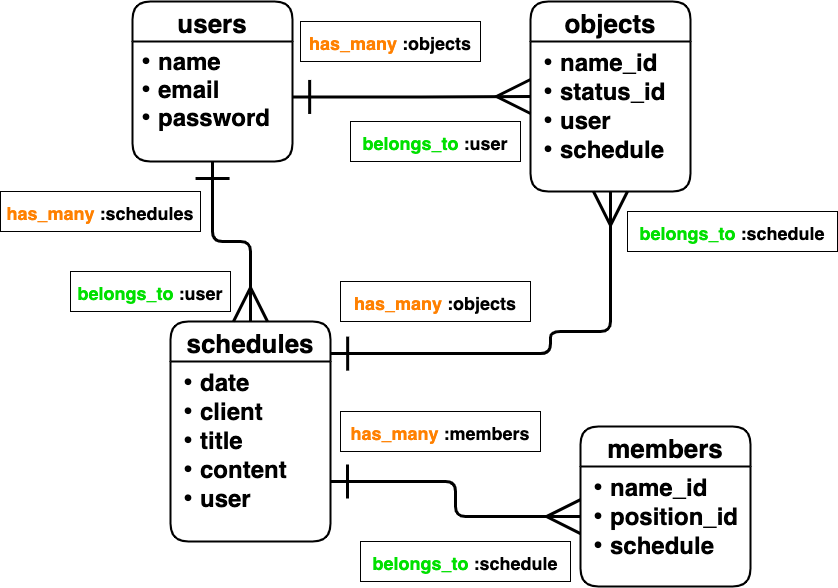

The diagram above was exported from draw.io. Its source (the exported page's mxGraphModel, read from the mxfile embedded in the PNG):
<mxGraphModel dx="1271" dy="476" grid="0" gridSize="10" guides="1" tooltips="1" connect="1" arrows="1" fold="1" page="0" pageScale="1" pageWidth="827" pageHeight="1169" math="0" shadow="0">
  <root>
    <mxCell id="0" />
    <mxCell id="1" parent="0" />
    <mxCell id="3" value="users" style="swimlane;childLayout=stackLayout;horizontal=1;startSize=40;horizontalStack=0;rounded=1;fontSize=26;fontStyle=1;strokeWidth=2;resizeParent=0;resizeLast=1;shadow=0;dashed=0;align=center;swimlaneLine=1;glass=0;swimlaneFillColor=none;" parent="1" vertex="1">
      <mxGeometry x="122" y="80" width="160" height="160" as="geometry">
        <mxRectangle x="70" y="80" width="50" height="40" as="alternateBounds" />
      </mxGeometry>
    </mxCell>
    <mxCell id="16" value="&lt;font style=&quot;font-size: 24px&quot;&gt;・name&lt;br&gt;・email&lt;br&gt;・password&lt;/font&gt;" style="text;html=1;align=left;verticalAlign=top;resizable=0;points=[];autosize=1;fontStyle=1;fontSize=12;labelPosition=center;verticalLabelPosition=middle;fontFamily=Helvetica;rounded=0;glass=0;" parent="3" vertex="1">
      <mxGeometry y="40" width="160" height="120" as="geometry" />
    </mxCell>
    <mxCell id="5" value="objects" style="swimlane;childLayout=stackLayout;horizontal=1;startSize=40;horizontalStack=0;rounded=1;fontSize=26;fontStyle=1;strokeWidth=2;resizeParent=0;resizeLast=1;shadow=0;dashed=0;align=center;" parent="1" vertex="1">
      <mxGeometry x="520" y="80" width="160" height="190" as="geometry" />
    </mxCell>
    <mxCell id="6" value="・name_id&#10;・status_id&#10;・user&#10;・schedule" style="align=left;strokeColor=none;fillColor=none;spacingLeft=4;fontSize=24;verticalAlign=top;resizable=0;rotatable=0;part=1;fontStyle=1" parent="5" vertex="1">
      <mxGeometry y="40" width="160" height="150" as="geometry" />
    </mxCell>
    <mxCell id="26" style="edgeStyle=orthogonalEdgeStyle;rounded=1;orthogonalLoop=1;jettySize=auto;html=1;exitX=1.001;exitY=0.146;exitDx=0;exitDy=0;entryX=0.5;entryY=1;entryDx=0;entryDy=0;startArrow=ERone;startFill=0;startSize=30;endArrow=ERmany;endFill=0;endSize=30;strokeWidth=3;fontFamily=Helvetica;fontSize=24;exitPerimeter=0;" parent="1" source="7" target="6" edge="1">
      <mxGeometry relative="1" as="geometry">
        <Array as="points">
          <mxPoint x="540" y="432" />
          <mxPoint x="540" y="410" />
          <mxPoint x="600" y="410" />
        </Array>
      </mxGeometry>
    </mxCell>
    <mxCell id="7" value="schedules" style="swimlane;childLayout=stackLayout;horizontal=1;startSize=40;horizontalStack=0;rounded=1;fontSize=26;fontStyle=1;strokeWidth=2;resizeParent=0;resizeLast=1;shadow=0;dashed=0;align=center;" parent="1" vertex="1">
      <mxGeometry x="160" y="400" width="160" height="220" as="geometry" />
    </mxCell>
    <mxCell id="8" value="・date&#10;・client&#10;・title&#10;・content&#10;・user" style="align=left;strokeColor=none;fillColor=none;spacingLeft=4;fontSize=24;verticalAlign=top;resizable=0;rotatable=0;part=1;fontStyle=1" parent="7" vertex="1">
      <mxGeometry y="40" width="160" height="180" as="geometry" />
    </mxCell>
    <mxCell id="9" value="members" style="swimlane;childLayout=stackLayout;horizontal=1;startSize=40;horizontalStack=0;rounded=1;fontSize=26;fontStyle=1;strokeWidth=2;resizeParent=0;resizeLast=1;shadow=0;dashed=0;align=center;" parent="1" vertex="1">
      <mxGeometry x="570" y="505" width="170" height="160" as="geometry" />
    </mxCell>
    <mxCell id="10" value="・name_id&#10;・position_id&#10;・schedule&#10;" style="align=left;strokeColor=none;fillColor=none;spacingLeft=4;fontSize=24;verticalAlign=top;resizable=0;rotatable=0;part=1;fontStyle=1" parent="9" vertex="1">
      <mxGeometry y="40" width="170" height="120" as="geometry" />
    </mxCell>
    <mxCell id="24" style="edgeStyle=orthogonalEdgeStyle;rounded=1;orthogonalLoop=1;jettySize=auto;html=1;entryX=0.5;entryY=0;entryDx=0;entryDy=0;fontFamily=Helvetica;fontSize=24;endArrow=ERmany;endFill=0;endSize=30;startArrow=ERone;startFill=0;startSize=30;strokeWidth=3;jumpStyle=none;" parent="1" source="16" target="7" edge="1">
      <mxGeometry relative="1" as="geometry" />
    </mxCell>
    <mxCell id="28" style="edgeStyle=orthogonalEdgeStyle;rounded=1;orthogonalLoop=1;jettySize=auto;html=1;entryX=0;entryY=0.417;entryDx=0;entryDy=0;entryPerimeter=0;startArrow=ERone;startFill=0;startSize=30;endArrow=ERmany;endFill=0;endSize=30;strokeWidth=3;fontFamily=Helvetica;fontSize=24;" parent="1" target="10" edge="1">
      <mxGeometry relative="1" as="geometry">
        <mxPoint x="320" y="560" as="sourcePoint" />
      </mxGeometry>
    </mxCell>
    <mxCell id="31" style="edgeStyle=orthogonalEdgeStyle;rounded=1;orthogonalLoop=1;jettySize=auto;html=1;entryX=0;entryY=0.5;entryDx=0;entryDy=0;startArrow=ERone;startFill=0;startSize=30;endArrow=ERmany;endFill=0;endSize=30;strokeWidth=3;fontFamily=Helvetica;fontSize=24;exitX=1.001;exitY=0.462;exitDx=0;exitDy=0;exitPerimeter=0;" parent="1" source="16" target="5" edge="1">
      <mxGeometry relative="1" as="geometry" />
    </mxCell>
    <mxCell id="32" value="&lt;font style=&quot;font-size: 18px&quot;&gt;&lt;b&gt;&lt;font color=&quot;#ff8000&quot;&gt;has_many&lt;/font&gt; :schedules&lt;/b&gt;&lt;/font&gt;" style="whiteSpace=wrap;html=1;align=center;fontFamily=Helvetica;fontSize=24;glass=0;rounded=0;shadow=0;sketch=0;verticalAlign=middle;" parent="1" vertex="1">
      <mxGeometry x="-10" y="270" width="200" height="40" as="geometry" />
    </mxCell>
    <mxCell id="33" value="&lt;b&gt;&lt;font style=&quot;font-size: 18px&quot;&gt;&lt;font color=&quot;#00e000&quot;&gt;belongs_to&lt;/font&gt; :user&lt;/font&gt;&lt;/b&gt;" style="whiteSpace=wrap;html=1;align=center;rounded=0;shadow=0;glass=0;sketch=0;fontFamily=Helvetica;fontSize=24;" parent="1" vertex="1">
      <mxGeometry x="60" y="350" width="160" height="40" as="geometry" />
    </mxCell>
    <mxCell id="34" value="&lt;b&gt;&lt;font style=&quot;font-size: 18px&quot;&gt;&lt;font color=&quot;#ff8000&quot;&gt;has_many&lt;/font&gt; :objects&lt;br&gt;&lt;/font&gt;&lt;/b&gt;" style="whiteSpace=wrap;html=1;align=center;rounded=0;shadow=0;glass=0;sketch=0;fontFamily=Helvetica;fontSize=24;" parent="1" vertex="1">
      <mxGeometry x="290" y="100" width="180" height="40" as="geometry" />
    </mxCell>
    <mxCell id="35" value="&lt;b&gt;&lt;font style=&quot;font-size: 18px&quot;&gt;&lt;font color=&quot;#00e000&quot;&gt;belongs_to&lt;/font&gt; :user&lt;/font&gt;&lt;/b&gt;" style="whiteSpace=wrap;html=1;align=center;rounded=0;shadow=0;glass=0;sketch=0;fontFamily=Helvetica;fontSize=24;" parent="1" vertex="1">
      <mxGeometry x="340" y="200" width="170" height="40" as="geometry" />
    </mxCell>
    <mxCell id="36" value="&lt;b&gt;&lt;font style=&quot;font-size: 18px&quot;&gt;&lt;font color=&quot;#00e000&quot;&gt;belongs_to &lt;/font&gt;:schedule&lt;/font&gt;&lt;/b&gt;" style="whiteSpace=wrap;html=1;align=center;rounded=0;shadow=0;glass=0;sketch=0;fontFamily=Helvetica;fontSize=24;" parent="1" vertex="1">
      <mxGeometry x="617" y="290" width="210" height="40" as="geometry" />
    </mxCell>
    <mxCell id="37" value="&lt;b&gt;&lt;font style=&quot;font-size: 18px&quot;&gt;&lt;font color=&quot;#ff8000&quot;&gt;has_many&lt;/font&gt; :objects&lt;/font&gt;&lt;/b&gt;" style="whiteSpace=wrap;html=1;align=center;rounded=0;shadow=0;glass=0;sketch=0;fontFamily=Helvetica;fontSize=24;" parent="1" vertex="1">
      <mxGeometry x="330" y="360" width="190" height="40" as="geometry" />
    </mxCell>
    <mxCell id="38" value="&lt;b&gt;&lt;font style=&quot;font-size: 18px&quot;&gt;&lt;font color=&quot;#ff8000&quot;&gt;has_many&lt;/font&gt; :members&lt;/font&gt;&lt;/b&gt;" style="whiteSpace=wrap;html=1;align=center;rounded=0;shadow=0;glass=0;sketch=0;fontFamily=Helvetica;fontSize=24;" parent="1" vertex="1">
      <mxGeometry x="330" y="490" width="200" height="40" as="geometry" />
    </mxCell>
    <mxCell id="40" value="&lt;b&gt;&lt;font style=&quot;font-size: 18px&quot;&gt;&lt;font color=&quot;#00e000&quot;&gt;belongs_to&lt;/font&gt; :schedule&lt;/font&gt;&lt;/b&gt;" style="whiteSpace=wrap;html=1;align=center;rounded=0;shadow=0;glass=0;sketch=0;fontFamily=Helvetica;fontSize=24;" parent="1" vertex="1">
      <mxGeometry x="350" y="620" width="210" height="40" as="geometry" />
    </mxCell>
  </root>
</mxGraphModel>